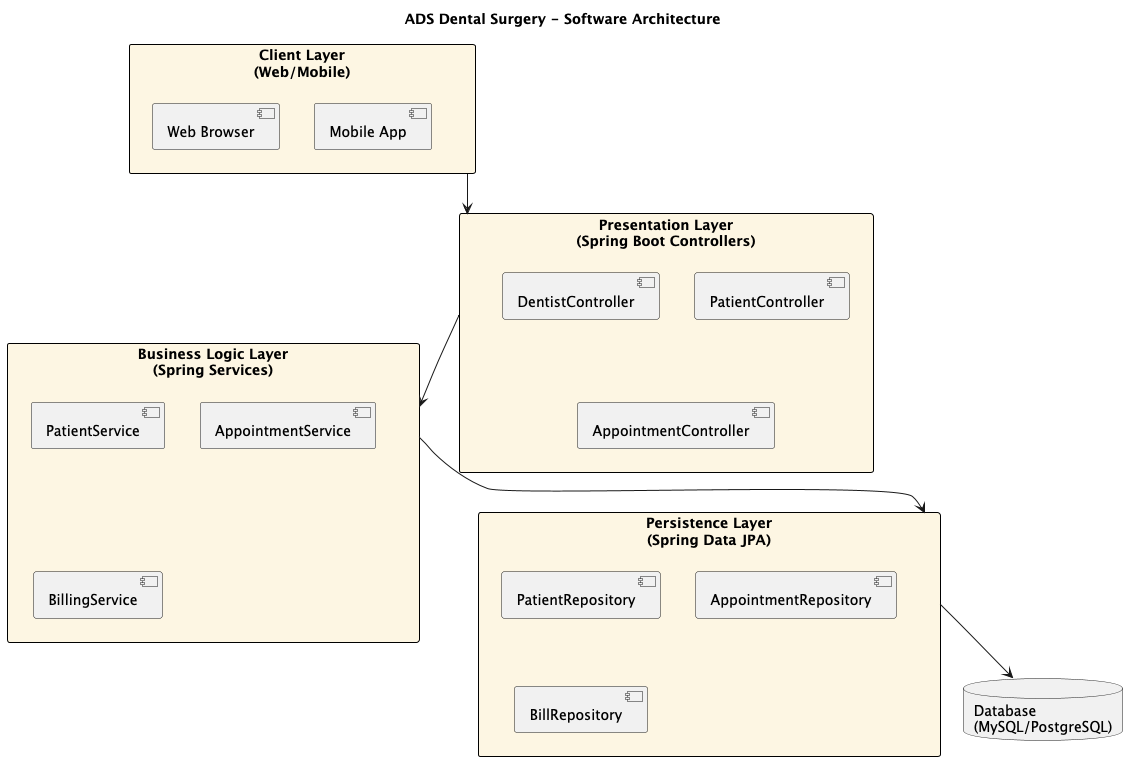

The diagram above was rendered by PlantUML. Its source (embedded in the PNG):
@startuml
title ADS Dental Surgery - Software Architecture

skinparam rectangle {
  BackgroundColor #FDF6E3
  BorderColor Black
}

' Define layers
rectangle "Client Layer\n(Web/Mobile)" as Client {
  [Web Browser]
  [Mobile App]
}

rectangle "Presentation Layer\n(Spring Boot Controllers)" as Presentation {
  [PatientController]
  [DentistController]
  [AppointmentController]
}

rectangle "Business Logic Layer\n(Spring Services)" as Service {
  [PatientService]
  [AppointmentService]
  [BillingService]
}

rectangle "Persistence Layer\n(Spring Data JPA)" as Persistence {
  [PatientRepository]
  [AppointmentRepository]
  [BillRepository]
}

database "Database\n(MySQL/PostgreSQL)" as DB

' Arrows to show flow
Client --> Presentation
Presentation --> Service
Service --> Persistence
Persistence --> DB

@enduml